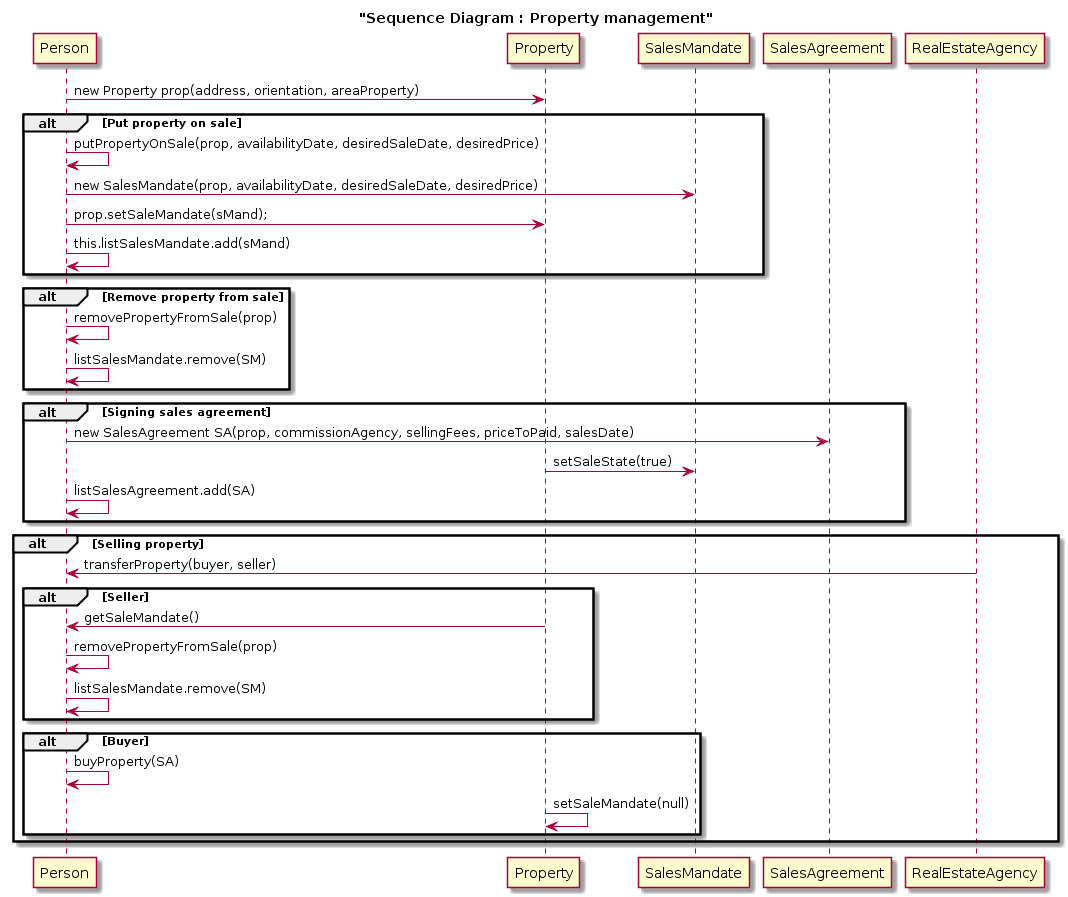

The diagram above was rendered by PlantUML. Its source (embedded in the PNG):
@startuml
title "Sequence Diagram : Property management"

Person -> Property : new Property prop(address, orientation, areaProperty)

alt Put property on sale

    Person -> Person : putPropertyOnSale(prop, availabilityDate, desiredSaleDate, desiredPrice)
    Person -> SalesMandate : new SalesMandate(prop, availabilityDate, desiredSaleDate, desiredPrice)
    Person -> Property : prop.setSaleMandate(sMand);
    Person -> Person : this.listSalesMandate.add(sMand)

end

alt Remove property from sale

    Person -> Person : removePropertyFromSale(prop)
    Person -> Person : listSalesMandate.remove(SM)

end

alt Signing sales agreement

    Person -> SalesAgreement : new SalesAgreement SA(prop, commissionAgency, sellingFees, priceToPaid, salesDate)
    Property -> SalesMandate : setSaleState(true)
    Person -> Person : listSalesAgreement.add(SA)

end

alt Selling property

    RealEstateAgency -> Person : transferProperty(buyer, seller)
    
    alt Seller
        Property -> Person : getSaleMandate()
        Person -> Person : removePropertyFromSale(prop)
        Person -> Person : listSalesMandate.remove(SM)
    end
    alt Buyer
        Person -> Person : buyProperty(SA)
        Property -> Property : setSaleMandate(null)
    end
    

end
@enduml